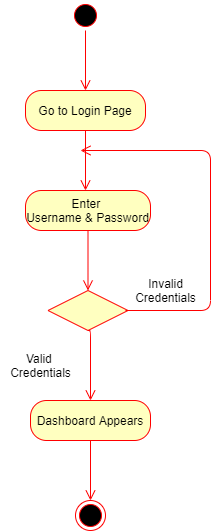

The diagram above was exported from draw.io. Its source (the exported page's mxGraphModel, read from the mxfile embedded in the PNG):
<mxGraphModel dx="782" dy="469" grid="1" gridSize="10" guides="1" tooltips="1" connect="1" arrows="1" fold="1" page="1" pageScale="1" pageWidth="827" pageHeight="1169" math="0" shadow="0">
  <root>
    <mxCell id="0" />
    <mxCell id="1" parent="0" />
    <mxCell id="LaBcCVQQJoMYr4zz1n2z-1" value="" style="ellipse;html=1;shape=startState;fillColor=#000000;strokeColor=#ff0000;" parent="1" vertex="1">
      <mxGeometry x="370" y="30" width="30" height="30" as="geometry" />
    </mxCell>
    <mxCell id="LaBcCVQQJoMYr4zz1n2z-2" value="" style="edgeStyle=orthogonalEdgeStyle;html=1;verticalAlign=bottom;endArrow=open;endSize=8;strokeColor=#ff0000;" parent="1" source="LaBcCVQQJoMYr4zz1n2z-1" edge="1">
      <mxGeometry relative="1" as="geometry">
        <mxPoint x="385" y="120" as="targetPoint" />
      </mxGeometry>
    </mxCell>
    <mxCell id="LaBcCVQQJoMYr4zz1n2z-3" value="Go to Login Page" style="rounded=1;whiteSpace=wrap;html=1;arcSize=40;fontColor=#000000;fillColor=#ffffc0;strokeColor=#ff0000;" parent="1" vertex="1">
      <mxGeometry x="325" y="120" width="120" height="40" as="geometry" />
    </mxCell>
    <mxCell id="LaBcCVQQJoMYr4zz1n2z-4" value="" style="edgeStyle=orthogonalEdgeStyle;html=1;verticalAlign=bottom;endArrow=open;endSize=8;strokeColor=#ff0000;" parent="1" source="LaBcCVQQJoMYr4zz1n2z-3" edge="1">
      <mxGeometry relative="1" as="geometry">
        <mxPoint x="385" y="220" as="targetPoint" />
      </mxGeometry>
    </mxCell>
    <mxCell id="LaBcCVQQJoMYr4zz1n2z-5" value="Enter&amp;nbsp;&lt;br&gt;Username &amp;amp; Password" style="rounded=1;whiteSpace=wrap;html=1;arcSize=40;fontColor=#000000;fillColor=#ffffc0;strokeColor=#ff0000;" parent="1" vertex="1">
      <mxGeometry x="325" y="220" width="125" height="40" as="geometry" />
    </mxCell>
    <mxCell id="LaBcCVQQJoMYr4zz1n2z-6" value="" style="edgeStyle=orthogonalEdgeStyle;html=1;verticalAlign=bottom;endArrow=open;endSize=8;strokeColor=#ff0000;entryX=0.5;entryY=0;entryDx=0;entryDy=0;" parent="1" source="LaBcCVQQJoMYr4zz1n2z-5" target="LaBcCVQQJoMYr4zz1n2z-10" edge="1">
      <mxGeometry relative="1" as="geometry">
        <mxPoint x="385" y="320" as="targetPoint" />
      </mxGeometry>
    </mxCell>
    <mxCell id="LaBcCVQQJoMYr4zz1n2z-10" value="" style="rhombus;whiteSpace=wrap;html=1;fillColor=#ffffc0;strokeColor=#ff0000;" parent="1" vertex="1">
      <mxGeometry x="347.5" y="320" width="80" height="40" as="geometry" />
    </mxCell>
    <mxCell id="LaBcCVQQJoMYr4zz1n2z-12" value="" style="edgeStyle=orthogonalEdgeStyle;html=1;align=left;verticalAlign=top;endArrow=open;endSize=8;strokeColor=#ff0000;exitX=0.5;exitY=1;exitDx=0;exitDy=0;" parent="1" source="LaBcCVQQJoMYr4zz1n2z-10" edge="1">
      <mxGeometry x="1" y="94" relative="1" as="geometry">
        <mxPoint x="390" y="430" as="targetPoint" />
        <mxPoint x="390" y="359" as="sourcePoint" />
        <Array as="points">
          <mxPoint x="390" y="360" />
        </Array>
        <mxPoint x="-44" y="80" as="offset" />
      </mxGeometry>
    </mxCell>
    <mxCell id="LaBcCVQQJoMYr4zz1n2z-14" value="" style="edgeStyle=orthogonalEdgeStyle;html=1;verticalAlign=bottom;endArrow=open;endSize=8;strokeColor=#ff0000;" parent="1" edge="1">
      <mxGeometry relative="1" as="geometry">
        <mxPoint x="380" y="180" as="targetPoint" />
        <mxPoint x="425" y="340" as="sourcePoint" />
        <Array as="points">
          <mxPoint x="510" y="340" />
          <mxPoint x="510" y="180" />
          <mxPoint x="380" y="180" />
        </Array>
      </mxGeometry>
    </mxCell>
    <mxCell id="LaBcCVQQJoMYr4zz1n2z-16" value="Valid &lt;br&gt;Credentials" style="text;html=1;align=center;verticalAlign=middle;resizable=0;points=[];autosize=1;" parent="1" vertex="1">
      <mxGeometry x="300" y="380" width="80" height="30" as="geometry" />
    </mxCell>
    <mxCell id="LaBcCVQQJoMYr4zz1n2z-17" value="Invalid&lt;br&gt;Credentials" style="text;html=1;align=center;verticalAlign=middle;resizable=0;points=[];autosize=1;" parent="1" vertex="1">
      <mxGeometry x="425" y="305" width="80" height="30" as="geometry" />
    </mxCell>
    <mxCell id="LaBcCVQQJoMYr4zz1n2z-20" value="Dashboard Appears" style="rounded=1;whiteSpace=wrap;html=1;arcSize=40;fontColor=#000000;fillColor=#ffffc0;strokeColor=#ff0000;" parent="1" vertex="1">
      <mxGeometry x="330" y="430" width="120" height="40" as="geometry" />
    </mxCell>
    <mxCell id="LaBcCVQQJoMYr4zz1n2z-21" value="" style="edgeStyle=orthogonalEdgeStyle;html=1;verticalAlign=bottom;endArrow=open;endSize=8;strokeColor=#ff0000;" parent="1" source="LaBcCVQQJoMYr4zz1n2z-20" edge="1">
      <mxGeometry relative="1" as="geometry">
        <mxPoint x="390" y="530" as="targetPoint" />
      </mxGeometry>
    </mxCell>
    <mxCell id="LaBcCVQQJoMYr4zz1n2z-22" value="" style="ellipse;html=1;shape=endState;fillColor=#000000;strokeColor=#ff0000;" parent="1" vertex="1">
      <mxGeometry x="375" y="530" width="30" height="30" as="geometry" />
    </mxCell>
  </root>
</mxGraphModel>